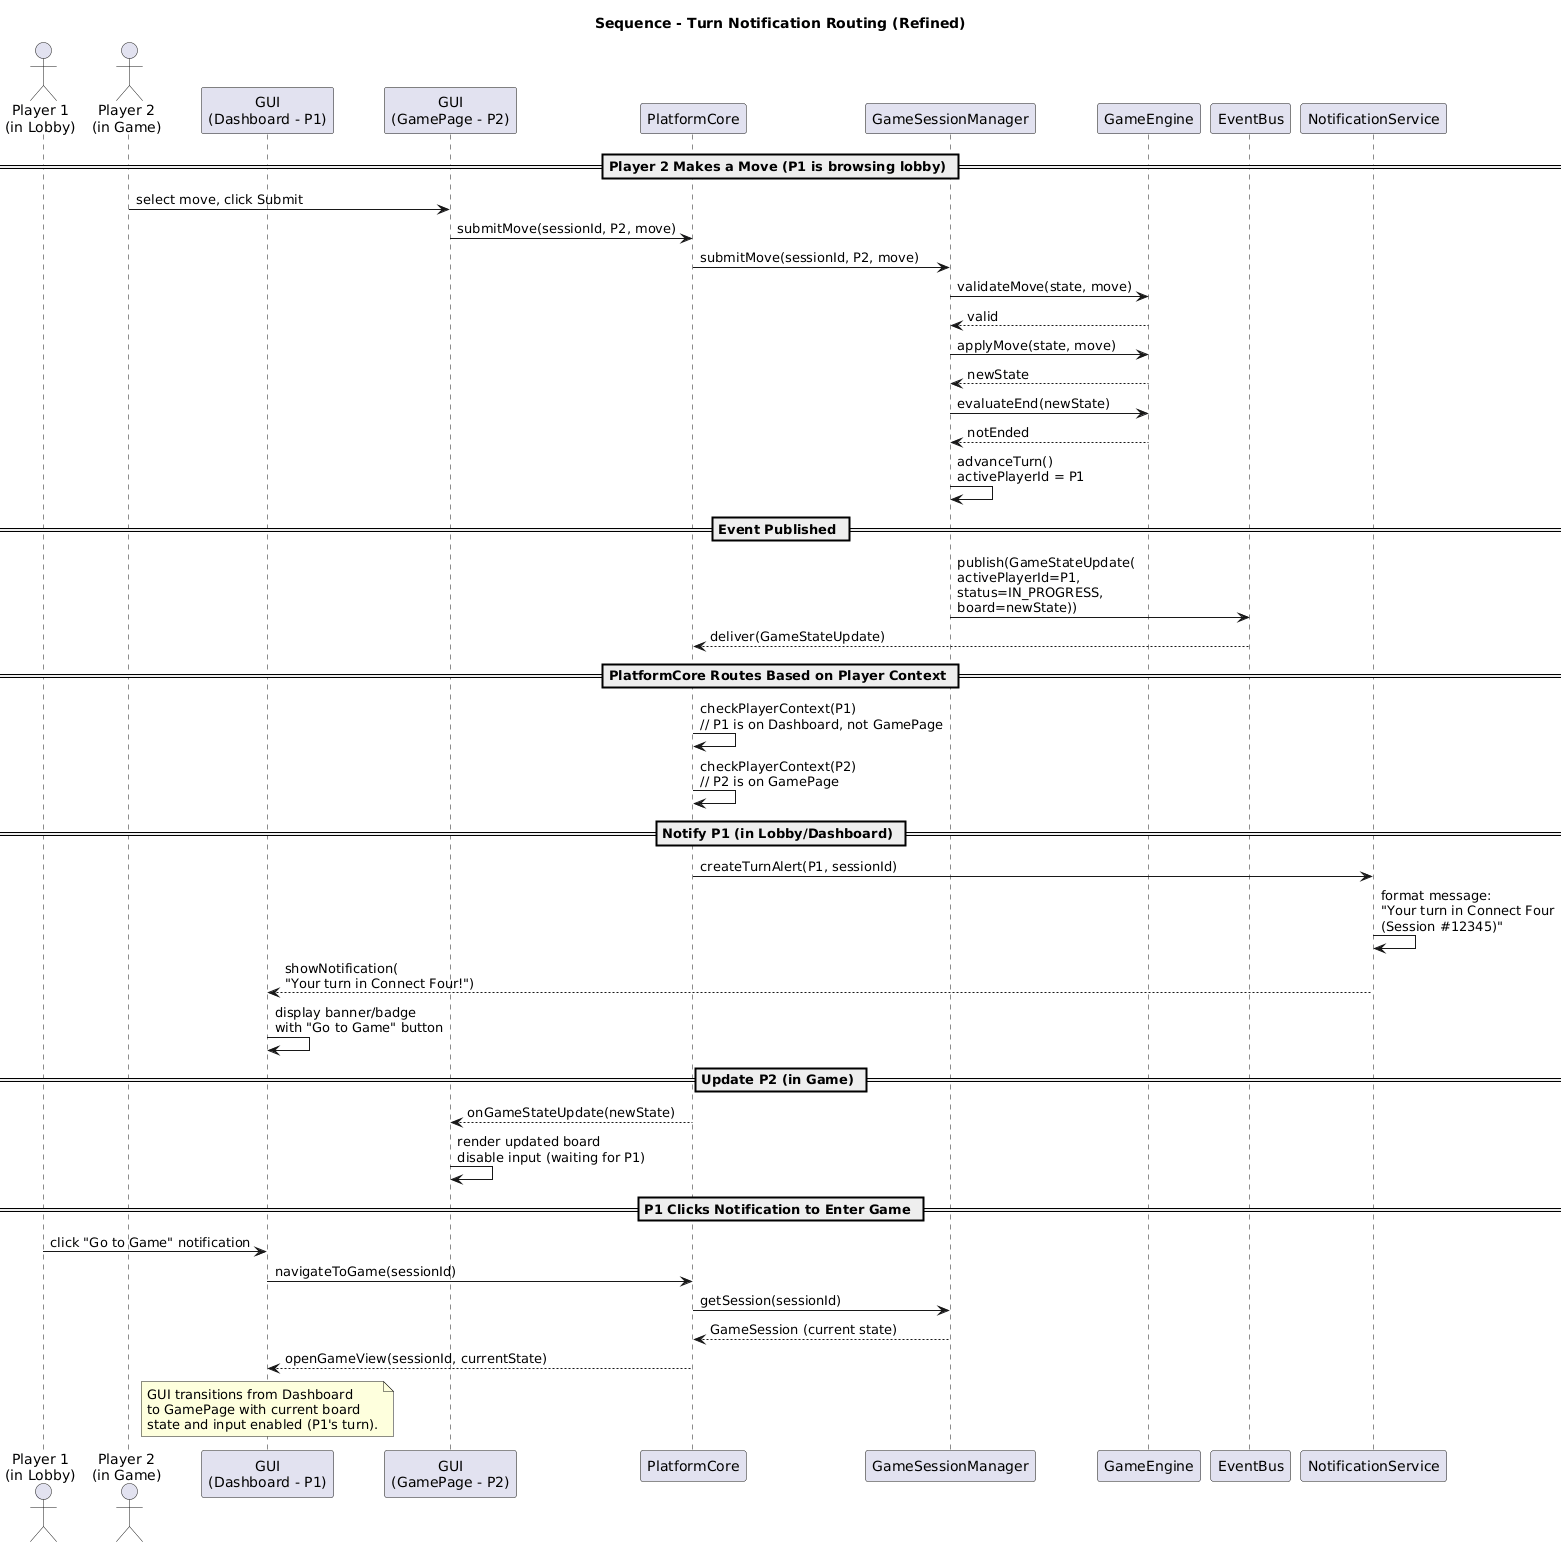

The diagram above was rendered by PlantUML. Its source (embedded in the PNG):
@startuml
title Sequence - Turn Notification Routing (Refined)

actor "Player 1\n(in Lobby)" as P1
actor "Player 2\n(in Game)" as P2

participant "GUI\n(Dashboard - P1)" as LobbyGUI
participant "GUI\n(GamePage - P2)" as GameGUI
participant "PlatformCore" as Core
participant "GameSessionManager" as GSM
participant "GameEngine" as Engine
participant "EventBus" as Bus
participant "NotificationService" as Notify

== Player 2 Makes a Move (P1 is browsing lobby) ==

P2 -> GameGUI : select move, click Submit
GameGUI -> Core : submitMove(sessionId, P2, move)
Core -> GSM : submitMove(sessionId, P2, move)

GSM -> Engine : validateMove(state, move)
Engine --> GSM : valid

GSM -> Engine : applyMove(state, move)
Engine --> GSM : newState

GSM -> Engine : evaluateEnd(newState)
Engine --> GSM : notEnded

GSM -> GSM : advanceTurn()\nactivePlayerId = P1

== Event Published ==

GSM -> Bus : publish(GameStateUpdate(\nactivePlayerId=P1,\nstatus=IN_PROGRESS,\nboard=newState))

Bus --> Core : deliver(GameStateUpdate)

== PlatformCore Routes Based on Player Context ==

Core -> Core : checkPlayerContext(P1)\n// P1 is on Dashboard, not GamePage

Core -> Core : checkPlayerContext(P2)\n// P2 is on GamePage

== Notify P1 (in Lobby/Dashboard) ==

Core -> Notify : createTurnAlert(P1, sessionId)
Notify -> Notify : format message:\n"Your turn in Connect Four\n(Session #12345)"

Notify --> LobbyGUI : showNotification(\n"Your turn in Connect Four!")

LobbyGUI -> LobbyGUI : display banner/badge\nwith "Go to Game" button

== Update P2 (in Game) ==

Core --> GameGUI : onGameStateUpdate(newState)
GameGUI -> GameGUI : render updated board\ndisable input (waiting for P1)

== P1 Clicks Notification to Enter Game ==

P1 -> LobbyGUI : click "Go to Game" notification
LobbyGUI -> Core : navigateToGame(sessionId)
Core -> GSM : getSession(sessionId)
GSM --> Core : GameSession (current state)

Core --> LobbyGUI : openGameView(sessionId, currentState)

note over LobbyGUI
  GUI transitions from Dashboard
  to GamePage with current board
  state and input enabled (P1's turn).
end note
@enduml